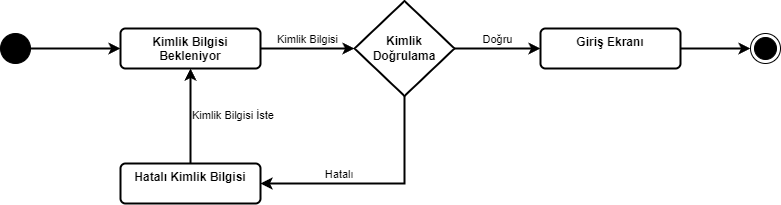

The diagram above was exported from draw.io. Its source (the exported page's mxGraphModel, read from the mxfile embedded in the PNG):
<mxGraphModel dx="1434" dy="836" grid="1" gridSize="10" guides="1" tooltips="1" connect="1" arrows="1" fold="1" page="1" pageScale="1" pageWidth="827" pageHeight="1169" background="#FFFFFF" math="0" shadow="0">
  <root>
    <mxCell id="0" />
    <mxCell id="1" parent="0" />
    <mxCell id="_lt_O5GbiJBPuGAllUqo-5" value="" style="edgeStyle=orthogonalEdgeStyle;rounded=0;orthogonalLoop=1;jettySize=auto;html=1;entryX=0;entryY=0.5;entryDx=0;entryDy=0;strokeWidth=2;labelPosition=center;verticalLabelPosition=top;align=center;verticalAlign=bottom;" edge="1" parent="1" source="_lt_O5GbiJBPuGAllUqo-1" target="_lt_O5GbiJBPuGAllUqo-2">
      <mxGeometry relative="1" as="geometry" />
    </mxCell>
    <mxCell id="_lt_O5GbiJBPuGAllUqo-1" value="" style="ellipse;fillColor=strokeColor;html=1;" vertex="1" parent="1">
      <mxGeometry x="10" y="190" width="30" height="30" as="geometry" />
    </mxCell>
    <mxCell id="_lt_O5GbiJBPuGAllUqo-6" value="Kimlik Bilgisi" style="edgeStyle=orthogonalEdgeStyle;rounded=0;orthogonalLoop=1;jettySize=auto;html=1;entryX=0;entryY=0.5;entryDx=0;entryDy=0;strokeWidth=2;labelPosition=center;verticalLabelPosition=top;align=center;verticalAlign=bottom;" edge="1" parent="1" source="_lt_O5GbiJBPuGAllUqo-2" target="_lt_O5GbiJBPuGAllUqo-3">
      <mxGeometry relative="1" as="geometry" />
    </mxCell>
    <mxCell id="_lt_O5GbiJBPuGAllUqo-2" value="&lt;b&gt;Kimlik Bilgisi Bekleniyor&lt;/b&gt;" style="html=1;align=center;verticalAlign=top;rounded=1;absoluteArcSize=1;arcSize=10;dashed=0;whiteSpace=wrap;strokeWidth=2;" vertex="1" parent="1">
      <mxGeometry x="130" y="185" width="140" height="40" as="geometry" />
    </mxCell>
    <mxCell id="_lt_O5GbiJBPuGAllUqo-7" value="Doğru" style="edgeStyle=orthogonalEdgeStyle;rounded=0;orthogonalLoop=1;jettySize=auto;html=1;entryX=0;entryY=0.5;entryDx=0;entryDy=0;strokeWidth=2;labelPosition=center;verticalLabelPosition=top;align=center;verticalAlign=bottom;" edge="1" parent="1" source="_lt_O5GbiJBPuGAllUqo-3" target="_lt_O5GbiJBPuGAllUqo-4">
      <mxGeometry relative="1" as="geometry" />
    </mxCell>
    <mxCell id="_lt_O5GbiJBPuGAllUqo-11" value="Hatalı&amp;nbsp; &amp;nbsp; &amp;nbsp; &amp;nbsp;" style="edgeStyle=orthogonalEdgeStyle;rounded=0;orthogonalLoop=1;jettySize=auto;html=1;entryX=1;entryY=0.5;entryDx=0;entryDy=0;strokeWidth=2;labelPosition=left;verticalLabelPosition=top;align=right;verticalAlign=bottom;" edge="1" parent="1" source="_lt_O5GbiJBPuGAllUqo-3" target="_lt_O5GbiJBPuGAllUqo-10">
      <mxGeometry relative="1" as="geometry">
        <Array as="points">
          <mxPoint x="414" y="340" />
        </Array>
      </mxGeometry>
    </mxCell>
    <mxCell id="_lt_O5GbiJBPuGAllUqo-3" value="&lt;b&gt;Kimlik Doğrulama&lt;/b&gt;" style="rhombus;whiteSpace=wrap;html=1;strokeWidth=2;" vertex="1" parent="1">
      <mxGeometry x="364" y="157.5" width="100" height="95" as="geometry" />
    </mxCell>
    <mxCell id="_lt_O5GbiJBPuGAllUqo-9" style="edgeStyle=orthogonalEdgeStyle;rounded=0;orthogonalLoop=1;jettySize=auto;html=1;entryX=0;entryY=0.5;entryDx=0;entryDy=0;strokeWidth=2;" edge="1" parent="1" source="_lt_O5GbiJBPuGAllUqo-4" target="_lt_O5GbiJBPuGAllUqo-8">
      <mxGeometry relative="1" as="geometry" />
    </mxCell>
    <mxCell id="_lt_O5GbiJBPuGAllUqo-4" value="&lt;b&gt;Giriş Ekranı&lt;/b&gt;" style="html=1;align=center;verticalAlign=top;rounded=1;absoluteArcSize=1;arcSize=10;dashed=0;whiteSpace=wrap;strokeWidth=2;" vertex="1" parent="1">
      <mxGeometry x="550" y="185" width="140" height="40" as="geometry" />
    </mxCell>
    <mxCell id="_lt_O5GbiJBPuGAllUqo-8" value="" style="ellipse;html=1;shape=endState;fillColor=strokeColor;" vertex="1" parent="1">
      <mxGeometry x="760" y="190" width="30" height="30" as="geometry" />
    </mxCell>
    <mxCell id="_lt_O5GbiJBPuGAllUqo-12" value="Kimlik Bilgisi İste" style="edgeStyle=orthogonalEdgeStyle;rounded=0;orthogonalLoop=1;jettySize=auto;html=1;entryX=0.5;entryY=1;entryDx=0;entryDy=0;strokeWidth=2;labelPosition=right;verticalLabelPosition=middle;align=left;verticalAlign=middle;" edge="1" parent="1" source="_lt_O5GbiJBPuGAllUqo-10" target="_lt_O5GbiJBPuGAllUqo-2">
      <mxGeometry relative="1" as="geometry" />
    </mxCell>
    <mxCell id="_lt_O5GbiJBPuGAllUqo-10" value="&lt;b&gt;Hatalı Kimlik Bilgisi&lt;/b&gt;" style="html=1;align=center;verticalAlign=top;rounded=1;absoluteArcSize=1;arcSize=10;dashed=0;whiteSpace=wrap;strokeWidth=2;" vertex="1" parent="1">
      <mxGeometry x="130" y="320" width="140" height="40" as="geometry" />
    </mxCell>
  </root>
</mxGraphModel>